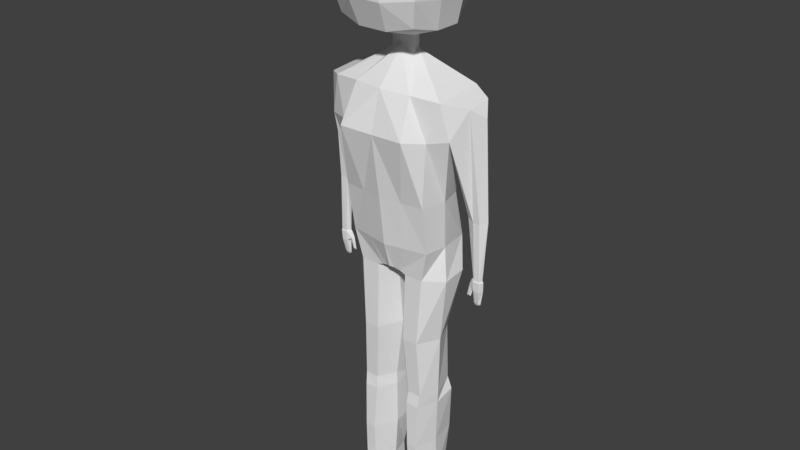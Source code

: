 # Source: Female.blend  (saved by Blender 2.79.0; exported with 4.5.12 LTS)
import bpy
from mathutils import Matrix  # noqa: F401  (used for matrix-valued properties, if any)

bpy.ops.wm.read_factory_settings(use_empty=True)
scene = bpy.context.scene
scene.name = 'Scene'

# ---- collections
col_collection_1 = bpy.data.collections.new('Collection 1'); scene.collection.children.link(col_collection_1)

# ---- materials (node trees are filled in below, after node groups)
mat_material_001 = bpy.data.materials.new('Material.001')
mat_material_001.alpha_threshold = 0.0
mat_material_001.use_transparent_shadow = False
mat_material_001.roughness = 0.5
mat_material_001.line_color = (0.0, 0.0, 0.0, 1.0)

# ---- node groups
ng_auto_smooth = bpy.data.node_groups.new('Auto Smooth', 'GeometryNodeTree')
_s = ng_auto_smooth.interface.new_socket(name='Geometry', in_out='OUTPUT', socket_type='NodeSocketGeometry')
_s = ng_auto_smooth.interface.new_socket(name='Geometry', in_out='INPUT', socket_type='NodeSocketGeometry')
_s = ng_auto_smooth.interface.new_socket(name='Angle', in_out='INPUT', socket_type='NodeSocketFloat')
_s.subtype = 'ANGLE'
_s.min_value = 0.0
_s.max_value = 3.142
ng_auto_smooth.is_modifier = True
_N = ng_auto_smooth.nodes; _L = ng_auto_smooth.links
n0 = _N.new('NodeGroupOutput'); n0.name = 'Group Output'; n0.location = (480, -100)
n1 = _N.new('NodeGroupInput'); n1.name = 'Group Input'; n1.location = (-420, -300)
n2 = _N.new('NodeGroupInput'); n2.name = 'Group Input.001'; n2.location = (-60, -100)
n3 = _N.new('GeometryNodeSetShadeSmooth'); n3.name = 'Set Shade Smooth'; n3.location = (120, -100)
n3.domain = 'EDGE'
n4 = _N.new('GeometryNodeSetShadeSmooth'); n4.name = 'Set Shade Smooth.001'; n4.location = (300, -100)
n5 = _N.new('GeometryNodeInputMeshEdgeAngle'); n5.name = 'Edge Angle'; n5.location = (-420, -220)
n6 = _N.new('GeometryNodeInputEdgeSmooth'); n6.name = 'Is Edge Smooth'; n6.location = (-60, -160)
n7 = _N.new('GeometryNodeInputShadeSmooth'); n7.name = 'Is Face Smooth'; n7.location = (-240, -340)
n8 = _N.new('FunctionNodeBooleanMath'); n8.name = 'Boolean Math'; n8.location = (-60, -220)
n9 = _N.new('FunctionNodeCompare'); n9.name = 'Compare'; n9.location = (-240, -180)
n9.operation = 'LESS_EQUAL'
_L.new(n5.outputs[0], n9.inputs[0])
_L.new(n4.outputs[0], n0.inputs[0])
_L.new(n1.outputs[1], n9.inputs[1])
_L.new(n9.outputs[0], n8.inputs[0])
_L.new(n7.outputs[0], n8.inputs[1])
_L.new(n2.outputs[0], n3.inputs[0])
_L.new(n6.outputs[0], n3.inputs[1])
_L.new(n3.outputs[0], n4.inputs[0])
_L.new(n8.outputs[0], n3.inputs[2])
n0.is_active_output = True

# ---- material node trees

# ---- world
world_world = bpy.data.worlds.new('World'); scene.world = world_world
world_world.color = (0.05088, 0.05088, 0.05088)
world_world.use_sun_shadow = False
world_world.sun_shadow_jitter_overblur = 0.0
world_world.cycles.sampling_method = 'MANUAL'

# ---- meshes
me_cube_001 = bpy.data.meshes.new('Cube.001')
me_cube_001.from_pydata([(0.2731, -0.5327, -1.163), (1.523, -0.6718, 3.519), (0.1706, 0.5763, -1.171), (1.565, 0.6139, 3.64), (0.0, 0.5412, -1.158), (0.0, 0.823, 3.661), (0.0, -0.6134, -1.089), (0.0, -0.9236, 3.588), (1.185, 0.9135, 2.825), (1.148, 0.5, 0.8749), (1.132, 0.8236, -0.4075), (1.232, -0.7809, 2.519), (1.148, -0.786, 0.8749), (1.132, -0.5836, -0.4075), (0.0, -1.223, 2.561), (0.0, -0.9677, 0.8749), (0.0, -0.8051, -0.4075), (0.0, 0.9721, 2.745), (0.0, 0.7105, 0.8749), (0.0, 0.793, -0.368), (0.1835, 5.482e-09, -1.218), (0.3081, -0.09565, 4.693), (0.0, -0.1917, -1.177), (1.237, 0.0, -0.4075), (1.321, -0.1487, 0.8749), (1.722, -0.5653, 2.616), (0.7993, 0.8049, 3.694), (2.034, -0.2486, 3.384), (2.016, 0.4447, 3.449), (1.502, 0.7768, 2.445), (1.977, 0.07941, 0.4722), (2.166, 0.06974, 0.4705), (2.167, 0.3894, 0.474), (1.977, 0.3945, 0.4699), (0.4274, -0.5222, -1.234), (0.2046, 0.6525, -1.207), (1.356, 0.5752, -1.224), (0.933, -0.5213, -1.231), (0.2118, 0.008055, -1.324), (1.363, -0.08447, -1.298), (0.5805, -0.5114, -7.531), (0.5307, 0.6188, -7.442), (0.9092, 0.5919, -7.428), (0.8967, -0.5078, -7.53), (0.3764, 0.06979, -7.434), (1.051, 0.08175, -7.362), (0.1136, 0.05982, -3.031), (0.4156, -0.5757, -3.049), (0.8304, -0.573, -3.07), (0.8394, 0.686, -3.074), (0.2201, 0.6692, -2.945), (1.133, 0.01676, -3.067), (0.3089, 0.04565, -4.724), (0.8994, 0.6791, -4.642), (1.089, 0.0277, -4.702), (0.5272, -0.4937, -4.658), (0.8994, -0.4879, -4.669), (0.307, 0.6779, -4.599), (0.2878, 0.03226, -5.027), (0.2781, 0.03528, -6.266), (1.044, 0.6607, -4.948), (0.9471, 0.7386, -6.212), (1.07, 0.03226, -5.048), (1.036, 0.03528, -6.26), (0.5661, -0.5955, -6.261), (0.5027, -0.5491, -4.994), (0.8436, -0.5962, -6.268), (0.8641, -0.5542, -4.999), (0.3538, 0.7416, -6.24), (0.3431, 0.6808, -4.928), (0.3926, -0.4928, -7.965), (0.4315, 0.5435, -7.955), (0.9797, 0.5445, -7.951), (1.084, -0.4976, -7.95), (0.3761, 0.07663, -7.974), (1.071, 0.0527, -7.963), (0.5692, -1.715, -7.801), (0.8873, -1.724, -7.8), (0.3865, -1.848, -7.971), (1.062, -1.848, -7.974), (0.1162, -0.5599, -1.121), (0.0891, 0.548, -1.172), (0.7885, -0.8173, 3.567), (0.5658, -0.6943, -0.4075), (0.5741, -0.8614, 0.8749), (0.5658, 0.8205, -0.368), (0.5741, 0.6052, 0.8749), (0.7277, 0.9428, 2.791), (0.09175, -0.1435, -1.197), (0.8764, -1.254, 2.591), (0.3092, -0.09548, 4.225), (0.3098, 0.09746, 4.347), (0.0, -0.1691, 4.433), (0.0, 0.2012, 4.368), (0.3132, 0.09746, 4.697), (0.0, -0.1691, 4.677), (0.0, 0.2012, 4.687), (1.033, -0.9961, 5.173), (1.033, -0.9961, 7.173), (0.8873, 0.8788, 5.03), (1.033, 1.004, 7.173), (0.3947, 0.9873, 4.963), (0.3813, 1.153, 7.421), (1.024, 1.153, 6.521), (1.024, 1.153, 5.825), (1.183, -0.3441, 5.024), (1.183, 0.3519, 5.024), (1.183, 0.3519, 7.323), (1.183, -0.3441, 7.323), (1.183, -1.145, 6.521), (1.183, -1.145, 5.825), (0.3813, -1.145, 5.024), (0.3813, -1.145, 7.323), (0.4774, 0.4132, 7.709), (0.4774, -0.4054, 7.709), (0.4426, -1.434, 5.729), (0.4426, -1.434, 6.617), (1.313, 0.4132, 5.729), (1.313, -0.4054, 5.729), (1.313, 0.4132, 6.617), (1.313, -0.4054, 6.617), (0.4426, 1.442, 5.729), (0.4426, 1.442, 6.617), (0.0, 0.9657, 4.922), (0.0, 1.153, 7.421), (0.0, -1.145, 5.024), (0.0, -1.145, 7.323), (0.0, 0.4132, 7.709), (0.0, -0.4054, 7.709), (0.0, -1.434, 5.729), (0.0, -1.434, 6.617), (0.0, 1.442, 5.729), (0.0, 1.442, 6.617), (2.045, 0.08689, -1.063), (2.193, 0.08892, -1.063), (2.193, 0.2375, -1.063), (2.046, 0.236, -1.062), (2.028, 0.07309, -1.096), (2.196, 0.0702, -1.098), (2.197, 0.2552, -1.098), (2.022, 0.2548, -1.099), (2.048, 0.0839, -1.368), (2.181, 0.08425, -1.367), (2.178, 0.2374, -1.369), (2.048, 0.2379, -1.367), (2.052, 0.163, -1.713), (2.143, 0.1629, -1.714), (2.142, 0.2259, -1.713), (2.052, 0.2258, -1.712), (2.063, 0.19, -1.781), (2.119, 0.1897, -1.781), (2.118, 0.2088, -1.78), (2.062, 0.2086, -1.781), (2.267, 0.08925, 3.12), (2.302, 0.2371, 0.4941), (2.236, 0.1803, -1.062), (2.267, 0.1814, -1.103), (2.25, 0.2013, -1.37), (2.19, 0.1999, -1.749), (2.126, 0.1993, -1.789), (1.727, 0.2359, 0.4901), (1.558, 0.1645, 1.945), (1.966, 0.1806, -1.063), (1.928, 0.181, -1.1), (1.991, 0.2, -1.392), (1.995, 0.1996, -1.749), (2.044, 0.199, -1.789), (1.909, 0.1326, -1.264), (1.909, 0.2471, -1.263), (1.946, 0.1471, -1.314), (1.946, 0.2446, -1.32), (1.861, 0.1848, -1.258), (1.96, 0.2008, -1.384), (1.842, 0.1593, -1.548), (1.837, 0.2101, -1.548), (1.877, 0.1589, -1.551), (1.875, 0.2116, -1.547), (1.797, 0.1791, -1.584), (1.903, 0.1821, -1.591), (-0.2731, -0.5327, -1.163), (-1.523, -0.6718, 3.519), (-0.1685, 0.5681, -1.175), (-1.625, 0.7445, 3.634), (-1.611, 0.6491, 2.862), (-1.148, 0.5, 0.8749), (-1.132, 0.8236, -0.4075), (-1.232, -0.7809, 2.519), (-1.148, -0.786, 0.8749), (-1.132, -0.5836, -0.4075), (-0.1835, 5.482e-09, -1.218), (-0.3081, -0.09565, 4.693), (-1.237, 0.0, -0.4075), (-1.321, -0.1487, 0.8749), (-1.758, -0.5587, 2.492), (-0.7993, 0.8049, 3.694), (-2.034, -0.2486, 3.384), (-2.016, 0.4447, 3.449), (-1.977, 0.07941, 0.4722), (-2.166, 0.06974, 0.4705), (-2.167, 0.3894, 0.474), (-1.977, 0.3945, 0.4699), (-0.4274, -0.5222, -1.234), (-0.2046, 0.6525, -1.207), (-1.356, 0.5752, -1.224), (-0.933, -0.5213, -1.231), (-0.2118, 0.008055, -1.324), (-1.363, -0.08447, -1.298), (-0.5805, -0.5114, -7.531), (-0.5307, 0.6188, -7.442), (-0.9092, 0.5919, -7.428), (-0.8967, -0.5078, -7.53), (-0.3764, 0.06979, -7.434), (-1.051, 0.08175, -7.362), (-0.1136, 0.05982, -3.031), (-0.4156, -0.5757, -3.049), (-0.8304, -0.573, -3.07), (-0.8394, 0.686, -3.074), (-0.2201, 0.6692, -2.945), (-1.133, 0.01676, -3.067), (-0.3089, 0.04565, -4.724), (-0.8994, 0.6791, -4.642), (-1.089, 0.0277, -4.702), (-0.5272, -0.4937, -4.658), (-0.8994, -0.4879, -4.669), (-0.307, 0.6779, -4.599), (-0.2878, 0.03226, -5.027), (-0.2781, 0.03528, -6.266), (-1.044, 0.6607, -4.948), (-0.9471, 0.7386, -6.212), (-1.07, 0.03226, -5.048), (-1.036, 0.03528, -6.26), (-0.5661, -0.5955, -6.261), (-0.5027, -0.5491, -4.994), (-0.8436, -0.5962, -6.268), (-0.8641, -0.5542, -4.999), (-0.3538, 0.7416, -6.24), (-0.3431, 0.6808, -4.928), (-0.3926, -0.4928, -7.965), (-0.4315, 0.5435, -7.955), (-0.9797, 0.5445, -7.951), (-1.084, -0.4976, -7.95), (-0.3761, 0.07663, -7.974), (-1.071, 0.0527, -7.963), (-0.5692, -1.715, -7.801), (-0.8873, -1.724, -7.8), (-0.3865, -1.848, -7.971), (-1.062, -1.848, -7.974), (-0.1162, -0.5599, -1.121), (-0.0907, 0.544, -1.165), (-0.7885, -0.8094, 3.586), (-0.5658, -0.6943, -0.4075), (-0.5741, -0.8614, 0.8749), (-0.5658, 0.8205, -0.368), (-0.5741, 0.6052, 0.8749), (-0.7277, 0.9428, 2.791), (-0.09175, -0.1435, -1.197), (-0.8764, -1.29, 2.591), (-0.3092, -0.09548, 4.225), (-0.3098, 0.09746, 4.347), (-0.3132, 0.09746, 4.697), (-1.033, -0.9961, 5.173), (-1.033, -0.9961, 7.173), (-1.039, 0.8788, 5.102), (-1.033, 1.004, 7.173), (-0.3947, 0.9873, 4.963), (-0.3813, 1.153, 7.421), (-1.024, 1.153, 6.521), (-1.024, 1.153, 5.825), (-1.183, -0.3441, 5.024), (-1.183, 0.3519, 5.024), (-1.183, 0.3519, 7.323), (-1.183, -0.3441, 7.323), (-1.183, -1.145, 6.521), (-1.183, -1.145, 5.825), (-0.3813, -1.145, 5.024), (-0.3813, -1.145, 7.323), (-0.4774, 0.4132, 7.709), (-0.4774, -0.4054, 7.709), (-0.4426, -1.434, 5.729), (-0.4426, -1.434, 6.617), (-1.313, 0.4132, 5.729), (-1.313, -0.4054, 5.729), (-1.313, 0.4132, 6.617), (-1.313, -0.4054, 6.617), (-0.4426, 1.442, 5.729), (-0.4426, 1.442, 6.617), (-2.045, 0.08689, -1.063), (-2.193, 0.08892, -1.063), (-2.193, 0.2375, -1.063), (-2.046, 0.236, -1.062), (-2.028, 0.07309, -1.096), (-2.196, 0.0702, -1.098), (-2.197, 0.2552, -1.098), (-2.022, 0.2548, -1.099), (-2.048, 0.0839, -1.368), (-2.181, 0.08425, -1.367), (-2.178, 0.2374, -1.369), (-2.048, 0.2379, -1.367), (-2.052, 0.163, -1.713), (-2.143, 0.1629, -1.714), (-2.142, 0.2259, -1.713), (-2.052, 0.2258, -1.712), (-2.063, 0.19, -1.781), (-2.119, 0.1897, -1.781), (-2.118, 0.2088, -1.78), (-2.062, 0.2086, -1.781), (-2.267, 0.08925, 3.12), (-2.302, 0.2371, 0.4941), (-2.236, 0.1803, -1.062), (-2.267, 0.1814, -1.103), (-2.25, 0.2013, -1.37), (-2.19, 0.1999, -1.749), (-2.126, 0.1993, -1.789), (-1.961, 0.2359, 0.4672), (-1.966, 0.1806, -1.063), (-1.928, 0.181, -1.1), (-1.991, 0.2, -1.392), (-1.995, 0.1996, -1.749), (-2.044, 0.199, -1.789), (-1.909, 0.1326, -1.264), (-1.909, 0.2471, -1.263), (-1.946, 0.1471, -1.314), (-1.946, 0.2446, -1.32), (-1.861, 0.1848, -1.258), (-1.96, 0.2008, -1.384), (-1.842, 0.1593, -1.548), (-1.837, 0.2101, -1.548), (-1.877, 0.1589, -1.551), (-1.875, 0.2116, -1.547), (-1.797, 0.1791, -1.584), (-1.903, 0.1821, -1.591), (-1.677, 0.108, 2.697), (-1.678, 0.1003, 2.694), (-1.677, 0.09534, 2.687)], [], [(87, 26, 3, 8), (88, 20, 0, 80), (1, 90, 82), (89, 82, 7, 14), (80, 83, 16, 6), (83, 84, 15, 16), (84, 89, 14, 15), (2, 10, 36, 35), (23, 24, 12, 13), (24, 25, 11, 12), (81, 85, 10, 2), (85, 86, 9, 10), (86, 87, 8, 9), (9, 8, 25, 24), (10, 9, 24, 23), (13, 0, 34, 37), (90, 91, 94, 21), (81, 2, 20, 88), (25, 27, 1, 11), (28, 29, 8), (161, 29, 33, 160), (153, 27, 31, 154), (29, 28, 32, 33), (27, 25, 30, 31), (3, 1, 27, 28), (153, 28, 27), (8, 3, 28), (66, 64, 40, 43), (64, 59, 44, 40), (0, 20, 38, 34), (23, 13, 37, 39), (10, 23, 39, 36), (20, 2, 35, 38), (45, 43, 73, 75), (42, 45, 75, 72), (68, 61, 42, 41), (61, 63, 45, 42), (63, 66, 43, 45), (59, 68, 41, 44), (38, 35, 50, 46), (39, 37, 48, 51), (36, 39, 51, 49), (35, 36, 49, 50), (34, 38, 46, 47), (37, 34, 47, 48), (46, 50, 57, 52), (51, 48, 56, 54), (49, 51, 54, 53), (50, 49, 53, 57), (47, 46, 52, 55), (48, 47, 55, 56), (52, 57, 69, 58), (58, 69, 68, 59), (54, 56, 67, 62), (62, 67, 66, 63), (53, 54, 62, 60), (60, 62, 63, 61), (57, 53, 60, 69), (69, 60, 61, 68), (55, 52, 58, 65), (65, 58, 59, 64), (56, 55, 65, 67), (67, 65, 64, 66), (74, 75, 73, 70), (71, 72, 75, 74), (44, 41, 71, 74), (40, 44, 74, 70), (70, 73, 79, 78), (41, 42, 72, 71), (77, 76, 78, 79), (40, 70, 78, 76), (43, 40, 76, 77), (73, 43, 77, 79), (3, 26, 91), (4, 81, 88, 22), (18, 17, 87, 86), (19, 18, 86, 85), (4, 19, 85, 81), (12, 11, 89, 84), (13, 12, 84, 83), (0, 13, 83, 80), (11, 1, 82, 89), (22, 88, 80, 6), (17, 5, 26, 87), (91, 26, 5, 93), (82, 90, 92, 7), (91, 90, 1, 3), (92, 90, 21, 95), (91, 93, 96, 94), (122, 102, 100, 103), (120, 108, 98, 109), (21, 105, 97, 111), (108, 114, 112, 98), (100, 102, 113, 107), (107, 113, 114, 108), (95, 21, 111, 125), (123, 101, 94, 96), (101, 99, 106, 94), (94, 106, 105, 21), (97, 110, 115, 111), (110, 109, 116, 115), (109, 98, 112, 116), (105, 118, 110, 97), (118, 120, 109, 110), (99, 104, 117, 106), (106, 117, 118, 105), (104, 103, 119, 117), (117, 119, 120, 118), (103, 100, 107, 119), (119, 107, 108, 120), (101, 121, 104, 99), (121, 122, 103, 104), (123, 131, 121, 101), (131, 132, 122, 121), (132, 124, 102, 122), (116, 112, 126, 130), (115, 116, 130, 129), (111, 115, 129, 125), (113, 127, 128, 114), (102, 124, 127, 113), (114, 128, 126, 112), (33, 32, 135, 136), (154, 31, 134, 155), (160, 33, 136, 162), (31, 30, 133, 134), (136, 135, 139, 140), (162, 136, 140, 163), (134, 133, 137, 138), (155, 134, 138, 156), (140, 144, 170, 168), (138, 137, 141, 142), (156, 138, 142, 157), (140, 139, 143, 144), (142, 141, 145, 146), (157, 142, 146, 158), (144, 143, 147, 148), (164, 144, 148, 165), (148, 147, 151, 152), (165, 148, 152, 166), (146, 145, 149, 150), (158, 146, 150, 159), (149, 166, 159, 150), (147, 158, 159, 151), (143, 157, 158, 147), (139, 156, 157, 143), (135, 155, 156, 139), (32, 154, 155, 135), (28, 153, 154, 32), (145, 165, 166, 149), (141, 164, 165, 145), (163, 140, 168, 171), (133, 162, 163, 137), (30, 160, 162, 133), (25, 161, 160, 30), (152, 151, 159, 166), (168, 170, 176, 174), (171, 168, 174, 177), (164, 141, 169, 172), (144, 164, 172, 170), (141, 137, 167, 169), (137, 163, 171, 167), (177, 174, 176, 178), (173, 177, 178, 175), (167, 171, 177, 173), (170, 172, 178, 176), (169, 167, 173, 175), (172, 169, 175, 178), (8, 29, 161), (25, 8, 161), (255, 247, 179, 189), (180, 249, 257), (256, 14, 7, 249), (247, 6, 16, 250), (250, 16, 15, 251), (251, 15, 14, 256), (181, 202, 203, 185), (191, 188, 187, 192), (192, 187, 186, 193), (248, 181, 185, 252), (252, 185, 184, 253), (253, 184, 183, 254), (184, 192, 193, 332, 333, 331, 183), (185, 191, 192, 184), (188, 204, 201, 179), (257, 190, 259, 258), (248, 255, 189, 181), (193, 186, 180, 195), (306, 307, 198, 195), (183, 200, 199, 196), (195, 198, 197, 193), (182, 196, 195, 180), (306, 195, 196), (233, 210, 207, 231), (231, 207, 211, 226), (179, 201, 205, 189), (191, 206, 204, 188), (185, 203, 206, 191), (189, 205, 202, 181), (212, 242, 240, 210), (209, 239, 242, 212), (235, 208, 209, 228), (228, 209, 212, 230), (230, 212, 210, 233), (226, 211, 208, 235), (205, 213, 217, 202), (206, 218, 215, 204), (203, 216, 218, 206), (202, 217, 216, 203), (201, 214, 213, 205), (204, 215, 214, 201), (213, 219, 224, 217), (218, 221, 223, 215), (216, 220, 221, 218), (217, 224, 220, 216), (214, 222, 219, 213), (215, 223, 222, 214), (219, 225, 236, 224), (225, 226, 235, 236), (221, 229, 234, 223), (229, 230, 233, 234), (220, 227, 229, 221), (227, 228, 230, 229), (224, 236, 227, 220), (236, 235, 228, 227), (222, 232, 225, 219), (232, 231, 226, 225), (223, 234, 232, 222), (234, 233, 231, 232), (241, 237, 240, 242), (238, 241, 242, 239), (211, 241, 238, 208), (207, 237, 241, 211), (237, 245, 246, 240), (208, 238, 239, 209), (244, 246, 245, 243), (207, 243, 245, 237), (210, 244, 243, 207), (240, 246, 244, 210), (182, 258, 194), (4, 22, 255, 248), (18, 253, 254, 17), (19, 252, 253, 18), (4, 248, 252, 19), (187, 251, 256, 186), (188, 250, 251, 187), (179, 247, 250, 188), (186, 256, 249, 180), (22, 6, 247, 255), (17, 254, 194, 5), (258, 93, 5, 194), (249, 7, 92, 257), (258, 182, 180, 257), (92, 95, 190, 257), (258, 259, 96, 93), (285, 266, 263, 265), (283, 272, 261, 271), (190, 274, 260, 268), (271, 261, 275, 277), (263, 270, 276, 265), (270, 271, 277, 276), (95, 125, 274, 190), (123, 96, 259, 264), (264, 259, 269, 262), (259, 190, 268, 269), (260, 274, 278, 273), (273, 278, 279, 272), (272, 279, 275, 261), (268, 260, 273, 281), (281, 273, 272, 283), (262, 269, 280, 267), (269, 268, 281, 280), (267, 280, 282, 266), (280, 281, 283, 282), (266, 282, 270, 263), (282, 283, 271, 270), (264, 262, 267, 284), (284, 267, 266, 285), (123, 264, 284, 131), (131, 284, 285, 132), (132, 285, 265, 124), (279, 130, 126, 275), (278, 129, 130, 279), (274, 125, 129, 278), (276, 277, 128, 127), (265, 276, 127, 124), (277, 275, 126, 128), (200, 289, 288, 199), (307, 308, 287, 198), (313, 314, 289, 200), (198, 287, 286, 197), (289, 293, 292, 288), (314, 315, 293, 289), (287, 291, 290, 286), (308, 309, 291, 287), (293, 320, 322, 297), (291, 295, 294, 290), (309, 310, 295, 291), (293, 297, 296, 292), (295, 299, 298, 294), (310, 311, 299, 295), (297, 301, 300, 296), (316, 317, 301, 297), (301, 305, 304, 300), (317, 318, 305, 301), (299, 303, 302, 298), (311, 312, 303, 299), (302, 303, 312, 318), (300, 304, 312, 311), (296, 300, 311, 310), (292, 296, 310, 309), (288, 292, 309, 308), (199, 288, 308, 307), (196, 199, 307, 306), (298, 302, 318, 317), (294, 298, 317, 316), (315, 323, 320, 293), (286, 290, 315, 314), (197, 286, 314, 313), (305, 318, 312, 304), (320, 326, 328, 322), (323, 329, 326, 320), (316, 324, 321, 294), (297, 322, 324, 316), (294, 321, 319, 290), (290, 319, 323, 315), (329, 330, 328, 326), (325, 327, 330, 329), (319, 325, 329, 323), (322, 328, 330, 324), (321, 327, 325, 319), (324, 330, 327, 321), (196, 182, 183), (182, 194, 254, 183), (183, 331, 332, 193, 197, 200), (183, 200, 313, 331), (331, 333, 332), (313, 197, 193, 331)])
_uv = me_cube_001.uv_layers.new(name='UVMap')
_uv.uv.foreach_set('vector', [0.1941, 0.1882, 0.1712, 0.2456, 0.1423, 0.2268, 0.1681, 0.1925, 0.6513, 0.07176, 0.7101, 0.08969, 0.6918, 0.1961, 0.6493, 0.2016, 0.1024, 0.2246, 0.1245, 0.3323, 0.07654, 0.249, 0.06113, 0.1906, 0.07654, 0.249, 0.03006, 0.2748, 0.008448, 0.1974, 0.6493, 0.2016, 0.7271, 0.3364, 0.622, 0.3398, 0.6174, 0.2148, 0.05071, 0.01366, 0.04617, 0.09309, 0.01068, 0.09267, 0.01575, 0.013, 0.04617, 0.09309, 0.06113, 0.1906, 0.008448, 0.1974, 0.01068, 0.09267, 0.814, 0.07521, 0.9409, 0.1615, 0.8449, 0.1759, 0.8071, 0.1056, 0.1202, 0.009278, 0.125, 0.08847, 0.08376, 0.092, 0.08563, 0.01408, 0.125, 0.08847, 0.1136, 0.1933, 0.08821, 0.1848, 0.08376, 0.092, 0.7962, 0.04878, 0.9263, 0.095, 0.9409, 0.1615, 0.814, 0.07521, 0.2021, 0.0002498, 0.199, 0.08062, 0.1624, 0.08075, 0.1675, 0.0002499, 0.199, 0.08062, 0.1941, 0.1882, 0.1681, 0.1925, 0.1624, 0.08075, 0.1624, 0.08075, 0.1681, 0.1925, 0.1136, 0.1933, 0.125, 0.08847, 0.1675, 0.0002499, 0.1624, 0.08075, 0.125, 0.08847, 0.1202, 0.009278, 0.8236, 0.3398, 0.6918, 0.1961, 0.7318, 0.1883, 0.7815, 0.2193, 0.1245, 0.3323, 0.1457, 0.3361, 0.1557, 0.3823, 0.1336, 0.3882, 0.7962, 0.04878, 0.814, 0.07521, 0.7101, 0.08969, 0.6513, 0.07176, 0.1136, 0.1933, 0.1172, 0.2148, 0.1024, 0.2246, 0.08821, 0.1848, 0.1349, 0.2156, 0.1429, 0.2, 0.1681, 0.1925, 0.1392, 0.1962, 0.1429, 0.2, 0.1369, 0.1984, 0.1374, 0.1983, 0.1299, 0.2095, 0.1172, 0.2148, 0.1368, 0.1979, 0.1366, 0.1981, 0.1429, 0.2, 0.1349, 0.2156, 0.1365, 0.1985, 0.1369, 0.1984, 0.1172, 0.2148, 0.1136, 0.1933, 0.1374, 0.198, 0.1368, 0.1979, 0.1423, 0.2268, 0.1024, 0.2246, 0.1172, 0.2148, 0.1349, 0.2156, 0.1299, 0.2095, 0.1349, 0.2156, 0.1172, 0.2148, 0.1681, 0.1925, 0.1423, 0.2268, 0.1349, 0.2156, 0.7809, 0.1692, 0.7809, 0.1692, 0.7809, 0.1691, 0.7809, 0.1691, 0.7809, 0.1692, 0.7809, 0.1691, 0.7809, 0.1691, 0.7809, 0.1691, 0.6918, 0.1961, 0.7101, 0.08969, 0.74, 0.119, 0.7318, 0.1883, 0.9225, 0.2952, 0.8236, 0.3398, 0.7815, 0.2193, 0.8233, 0.2086, 0.9409, 0.1615, 0.9225, 0.2952, 0.8233, 0.2086, 0.8449, 0.1759, 0.7101, 0.08969, 0.814, 0.07521, 0.8071, 0.1056, 0.74, 0.119, 0.1527, 0.8397, 0.1037, 0.7997, 0.1134, 0.7923, 0.1534, 0.7993, 0.217, 0.8222, 0.1527, 0.8397, 0.1534, 0.7993, 0.1876, 0.7999, 0.7809, 0.1691, 0.7809, 0.1691, 0.7809, 0.1691, 0.7809, 0.1691, 0.7809, 0.1691, 0.7809, 0.1692, 0.7809, 0.1691, 0.7809, 0.1691, 0.7809, 0.1692, 0.7809, 0.1692, 0.7809, 0.1691, 0.7809, 0.1691, 0.7809, 0.1691, 0.7809, 0.1691, 0.7809, 0.1691, 0.7809, 0.1691, 0.74, 0.119, 0.8071, 0.1056, 0.7823, 0.1619, 0.7777, 0.1634, 0.8233, 0.2086, 0.7815, 0.2193, 0.7799, 0.1734, 0.7851, 0.174, 0.8449, 0.1759, 0.8233, 0.2086, 0.7851, 0.174, 0.7837, 0.1683, 0.8071, 0.1056, 0.8449, 0.1759, 0.7837, 0.1683, 0.7823, 0.1619, 0.7318, 0.1883, 0.74, 0.119, 0.7777, 0.1634, 0.7769, 0.1704, 0.7815, 0.2193, 0.7318, 0.1883, 0.7769, 0.1704, 0.7799, 0.1734, 0.7777, 0.1634, 0.7823, 0.1619, 0.781, 0.1684, 0.7806, 0.1687, 0.7851, 0.174, 0.7799, 0.1734, 0.7808, 0.1696, 0.7812, 0.1697, 0.7837, 0.1683, 0.7851, 0.174, 0.7812, 0.1697, 0.7813, 0.169, 0.7823, 0.1619, 0.7837, 0.1683, 0.7813, 0.169, 0.781, 0.1684, 0.7769, 0.1704, 0.7777, 0.1634, 0.7806, 0.1687, 0.7806, 0.1694, 0.7799, 0.1734, 0.7769, 0.1704, 0.7806, 0.1694, 0.7808, 0.1696, 0.7806, 0.1687, 0.781, 0.1684, 0.7809, 0.1688, 0.7807, 0.1689, 0.7807, 0.1689, 0.7809, 0.1688, 0.7809, 0.1691, 0.7809, 0.1691, 0.7812, 0.1697, 0.7808, 0.1696, 0.7808, 0.1694, 0.781, 0.1694, 0.781, 0.1694, 0.7808, 0.1694, 0.7809, 0.1692, 0.7809, 0.1692, 0.7813, 0.169, 0.7812, 0.1697, 0.781, 0.1694, 0.7811, 0.1691, 0.7811, 0.1691, 0.781, 0.1694, 0.7809, 0.1692, 0.7809, 0.1691, 0.781, 0.1684, 0.7813, 0.169, 0.7811, 0.1691, 0.7809, 0.1688, 0.7809, 0.1688, 0.7811, 0.1691, 0.7809, 0.1691, 0.7809, 0.1691, 0.7806, 0.1694, 0.7806, 0.1687, 0.7807, 0.1689, 0.7807, 0.1693, 0.7807, 0.1693, 0.7807, 0.1689, 0.7809, 0.1691, 0.7809, 0.1692, 0.7808, 0.1696, 0.7806, 0.1694, 0.7807, 0.1693, 0.7808, 0.1694, 0.7808, 0.1694, 0.7807, 0.1693, 0.7809, 0.1692, 0.7809, 0.1692, 0.162, 0.7663, 0.1534, 0.7993, 0.1134, 0.7923, 0.1139, 0.7714, 0.197, 0.7753, 0.1876, 0.7999, 0.1534, 0.7993, 0.162, 0.7663, 0.1744, 0.7237, 0.2532, 0.7678, 0.197, 0.7753, 0.162, 0.7663, 0.1037, 0.7603, 0.1744, 0.7237, 0.162, 0.7663, 0.1139, 0.7714, 0.1139, 0.7714, 0.1134, 0.7923, 0.02828, 0.8003, 0.0002498, 0.7869, 0.2532, 0.7678, 0.217, 0.8222, 0.1876, 0.7999, 0.197, 0.7753, 0.03317, 0.7938, 0.02368, 0.7911, 0.0002498, 0.7869, 0.02828, 0.8003, 0.1037, 0.7603, 0.1139, 0.7714, 0.0002498, 0.7869, 0.02368, 0.7911, 0.1037, 0.7997, 0.1037, 0.7603, 0.02368, 0.7911, 0.03317, 0.7938, 0.1134, 0.7923, 0.1037, 0.7997, 0.03317, 0.7938, 0.02828, 0.8003, 0.1423, 0.2268, 0.1712, 0.2456, 0.1457, 0.3361, 0.7859, 0.02576, 0.7962, 0.04878, 0.6513, 0.07176, 0.6226, 0.0002498, 0.2359, 0.08029, 0.2413, 0.1941, 0.1941, 0.1882, 0.199, 0.08062, 0.2369, 0.00087, 0.2359, 0.08029, 0.199, 0.08062, 0.2021, 0.0002498, 0.7859, 0.02576, 0.9121, 0.01733, 0.9263, 0.095, 0.7962, 0.04878, 0.08376, 0.092, 0.08821, 0.1848, 0.06113, 0.1906, 0.04617, 0.09309, 0.08563, 0.01408, 0.08376, 0.092, 0.04617, 0.09309, 0.05071, 0.01366, 0.6918, 0.1961, 0.8236, 0.3398, 0.7271, 0.3364, 0.6493, 0.2016, 0.08821, 0.1848, 0.1024, 0.2246, 0.07654, 0.249, 0.06113, 0.1906, 0.6226, 0.0002498, 0.6513, 0.07176, 0.6493, 0.2016, 0.6174, 0.2148, 0.2413, 0.1941, 0.2087, 0.2802, 0.1712, 0.2456, 0.1941, 0.1882, 0.1457, 0.3361, 0.1712, 0.2456, 0.2087, 0.2802, 0.183, 0.336, 0.07654, 0.249, 0.1245, 0.3323, 0.0977, 0.3576, 0.03006, 0.2748, 0.1457, 0.3361, 0.1245, 0.3323, 0.1024, 0.2246, 0.1423, 0.2268, 0.0977, 0.3576, 0.1245, 0.3323, 0.1336, 0.3882, 0.09542, 0.3798, 0.1457, 0.3361, 0.183, 0.336, 0.1928, 0.3639, 0.1557, 0.3823, 0.3033, 0.5709, 0.2877, 0.638, 0.2511, 0.6058, 0.2561, 0.5669, 0.1478, 0.5819, 0.169, 0.613, 0.1287, 0.6276, 0.1091, 0.5888, 0.1336, 0.3882, 0.136, 0.4891, 0.0981, 0.5111, 0.05734, 0.4845, 0.1696, 0.6137, 0.1686, 0.6775, 0.09992, 0.6642, 0.1292, 0.6282, 0.2511, 0.6058, 0.2877, 0.638, 0.2313, 0.6687, 0.2141, 0.6166, 0.2141, 0.6166, 0.2313, 0.6687, 0.1686, 0.6775, 0.1696, 0.6137, 0.09542, 0.3798, 0.1336, 0.3882, 0.05734, 0.4845, 0.02383, 0.4671, 0.2671, 0.4104, 0.2454, 0.4423, 0.1557, 0.3823, 0.1928, 0.3639, 0.2454, 0.4423, 0.2198, 0.4842, 0.1832, 0.4808, 0.1557, 0.3823, 0.1557, 0.3823, 0.1821, 0.4811, 0.136, 0.4891, 0.1336, 0.3882, 0.0981, 0.5111, 0.1011, 0.5499, 0.04604, 0.5479, 0.05734, 0.4845, 0.1011, 0.5499, 0.1091, 0.5888, 0.06336, 0.6169, 0.04604, 0.5479, 0.1091, 0.5888, 0.1287, 0.6276, 0.09992, 0.6642, 0.06336, 0.6169, 0.136, 0.4891, 0.1406, 0.5351, 0.1011, 0.5499, 0.0981, 0.5111, 0.1406, 0.5351, 0.1478, 0.5819, 0.1091, 0.5888, 0.1011, 0.5499, 0.2198, 0.4842, 0.2471, 0.5256, 0.1937, 0.5347, 0.1832, 0.4808, 0.1821, 0.4811, 0.1926, 0.5347, 0.1406, 0.5351, 0.136, 0.4891, 0.2471, 0.5256, 0.2561, 0.5669, 0.2148, 0.5789, 0.1937, 0.5347, 0.1926, 0.5347, 0.1739, 0.572, 0.1478, 0.5819, 0.1406, 0.5351, 0.2561, 0.5669, 0.2511, 0.6058, 0.2141, 0.6166, 0.2148, 0.5789, 0.2148, 0.5789, 0.2141, 0.6166, 0.1696, 0.6137, 0.1884, 0.5842, 0.2454, 0.4423, 0.2895, 0.5019, 0.2471, 0.5256, 0.2198, 0.4842, 0.2895, 0.5019, 0.3033, 0.5709, 0.2561, 0.5669, 0.2471, 0.5256, 0.2671, 0.4104, 0.3271, 0.4832, 0.2895, 0.5019, 0.2454, 0.4423, 0.3271, 0.4832, 0.3487, 0.5737, 0.3033, 0.5709, 0.2895, 0.5019, 0.3487, 0.5737, 0.3169, 0.6592, 0.2877, 0.638, 0.3033, 0.5709, 0.06336, 0.6169, 0.09992, 0.6642, 0.08116, 0.6935, 0.02688, 0.6381, 0.04604, 0.5479, 0.06336, 0.6169, 0.02688, 0.6381, 0.0002498, 0.5472, 0.05734, 0.4845, 0.04604, 0.5479, 0.0002498, 0.5472, 0.02383, 0.4671, 0.2313, 0.6687, 0.2502, 0.714, 0.1631, 0.7232, 0.1686, 0.6775, 0.2877, 0.638, 0.3169, 0.6592, 0.2502, 0.714, 0.2313, 0.6687, 0.1686, 0.6775, 0.1631, 0.7232, 0.08116, 0.6935, 0.09992, 0.6642, 0.1369, 0.1984, 0.1365, 0.1985, 0.137, 0.1981, 0.137, 0.1982, 0.1366, 0.1981, 0.1368, 0.1979, 0.137, 0.1981, 0.137, 0.1982, 0.1374, 0.1983, 0.1369, 0.1984, 0.137, 0.1982, 0.137, 0.1982, 0.1368, 0.1979, 0.1374, 0.198, 0.137, 0.1982, 0.137, 0.1981, 0.5889, 0.7179, 0.563, 0.6971, 0.5719, 0.6956, 0.5921, 0.7087, 0.6124, 0.7053, 0.5889, 0.7179, 0.5921, 0.7087, 0.6036, 0.6983, 0.5881, 0.6629, 0.6162, 0.676, 0.6095, 0.6811, 0.5906, 0.6706, 0.563, 0.6745, 0.5881, 0.6629, 0.5906, 0.6706, 0.5757, 0.6816, 0.5921, 0.7087, 0.5946, 0.6924, 0.5954, 0.6929, 0.5957, 0.6935, 0.5906, 0.6706, 0.6095, 0.6811, 0.5954, 0.6908, 0.5944, 0.6904, 0.5757, 0.6816, 0.5906, 0.6706, 0.5944, 0.6904, 0.5938, 0.691, 0.5921, 0.7087, 0.5719, 0.6956, 0.5938, 0.6915, 0.5946, 0.6924, 0.5944, 0.6904, 0.5954, 0.6908, 0.5945, 0.6912, 0.5945, 0.6912, 0.5938, 0.691, 0.5944, 0.6904, 0.5945, 0.6912, 0.5945, 0.6912, 0.5946, 0.6924, 0.5938, 0.6915, 0.5945, 0.6912, 0.5945, 0.6912, 0.5952, 0.6921, 0.5946, 0.6924, 0.5945, 0.6912, 0.5945, 0.6912, 0.5945, 0.6912, 0.5945, 0.6912, 0.5945, 0.6912, 0.5945, 0.6912, 0.5945, 0.6912, 0.5945, 0.6912, 0.5945, 0.6912, 0.5945, 0.6912, 0.5945, 0.6912, 0.5945, 0.6912, 0.5945, 0.6912, 0.5945, 0.6912, 0.5945, 0.6912, 0.5945, 0.6912, 0.5945, 0.6912, 0.5945, 0.6912, 0.5945, 0.6912, 0.5945, 0.6912, 0.5945, 0.6912, 0.5945, 0.6912, 0.5945, 0.6912, 0.5945, 0.6912, 0.5945, 0.6912, 0.5945, 0.6912, 0.5938, 0.6915, 0.5938, 0.691, 0.5945, 0.6912, 0.5945, 0.6912, 0.5719, 0.6956, 0.5757, 0.6816, 0.5938, 0.691, 0.5938, 0.6915, 0.563, 0.6971, 0.563, 0.6745, 0.5757, 0.6816, 0.5719, 0.6956, 0.1365, 0.1985, 0.1366, 0.1981, 0.137, 0.1982, 0.137, 0.1981, 0.1349, 0.2156, 0.1299, 0.2095, 0.1366, 0.1981, 0.1365, 0.1985, 0.5945, 0.6912, 0.5945, 0.6912, 0.5945, 0.6912, 0.5945, 0.6912, 0.5954, 0.6908, 0.5952, 0.6921, 0.5945, 0.6912, 0.5945, 0.6912, 0.6036, 0.6983, 0.5921, 0.7087, 0.5957, 0.6935, 0.5965, 0.6929, 0.6162, 0.676, 0.6124, 0.7053, 0.6036, 0.6983, 0.6095, 0.6811, 0.1374, 0.198, 0.1374, 0.1983, 0.137, 0.1982, 0.137, 0.1982, 0.1136, 0.1933, 0.1392, 0.1962, 0.1374, 0.1983, 0.1374, 0.198, 0.5945, 0.6912, 0.5945, 0.6912, 0.5945, 0.6912, 0.5945, 0.6912, 0.5957, 0.6935, 0.5954, 0.6929, 0.5959, 0.6925, 0.5958, 0.6925, 0.5965, 0.6929, 0.5957, 0.6935, 0.5958, 0.6925, 0.5959, 0.6925, 0.5952, 0.6921, 0.5954, 0.6908, 0.5962, 0.6918, 0.5954, 0.6923, 0.5946, 0.6924, 0.5952, 0.6921, 0.5954, 0.6923, 0.5954, 0.6929, 0.5954, 0.6908, 0.6095, 0.6811, 0.5969, 0.6919, 0.5962, 0.6918, 0.6095, 0.6811, 0.6036, 0.6983, 0.5965, 0.6929, 0.5969, 0.6919, 0.5959, 0.6925, 0.5958, 0.6925, 0.5959, 0.6925, 0.5959, 0.6925, 0.5959, 0.6925, 0.5959, 0.6925, 0.5959, 0.6925, 0.5959, 0.6925, 0.5969, 0.6919, 0.5965, 0.6929, 0.5959, 0.6925, 0.5959, 0.6925, 0.5954, 0.6929, 0.5954, 0.6923, 0.5959, 0.6925, 0.5959, 0.6925, 0.5962, 0.6918, 0.5969, 0.6919, 0.5959, 0.6925, 0.5959, 0.6925, 0.5954, 0.6923, 0.5962, 0.6918, 0.5959, 0.6925, 0.5959, 0.6925, 0.1681, 0.1925, 0.1429, 0.2, 0.1392, 0.1962, 0.1136, 0.1933, 0.1681, 0.1925, 0.1392, 0.1962, 0.9091, 0.4111, 0.9079, 0.5409, 0.8655, 0.5343, 0.8498, 0.4276, 0.5012, 0.4651, 0.5283, 0.4982, 0.4619, 0.575, 0.5535, 0.4278, 0.6169, 0.44, 0.5857, 0.5401, 0.5283, 0.4982, 0.9079, 0.5409, 0.9395, 0.5549, 0.9318, 0.6797, 0.8269, 0.6738, 0.566, 0.2271, 0.6061, 0.2242, 0.6169, 0.316, 0.5759, 0.3167, 0.5759, 0.3167, 0.6169, 0.316, 0.6169, 0.44, 0.5535, 0.4278, 0.7463, 0.4105, 0.7524, 0.4411, 0.7129, 0.5104, 0.6174, 0.4937, 0.4872, 0.2289, 0.5263, 0.2304, 0.5327, 0.3164, 0.4878, 0.3148, 0.4878, 0.3148, 0.5327, 0.3164, 0.5211, 0.412, 0.4872, 0.4096, 0.7647, 0.3845, 0.7463, 0.4105, 0.6174, 0.4937, 0.6336, 0.4276, 0.3987, 0.2244, 0.4339, 0.2228, 0.4427, 0.3118, 0.4034, 0.308, 0.4034, 0.308, 0.4427, 0.3118, 0.4235, 0.4145, 0.3963, 0.4111, 0.4427, 0.3118, 0.4878, 0.3148, 0.4872, 0.4096, 0.4525, 0.4122, 0.4528, 0.4119, 0.4521, 0.4123, 0.4235, 0.4145, 0.4339, 0.2228, 0.4872, 0.2289, 0.4878, 0.3148, 0.4427, 0.3118, 0.7303, 0.6748, 0.7753, 0.5554, 0.8257, 0.5256, 0.8655, 0.5343, 0.8572, 0.8505, 0.8321, 0.8324, 0.8425, 0.8239, 0.8582, 0.838, 0.7647, 0.3845, 0.9091, 0.4111, 0.8498, 0.4276, 0.7463, 0.4105, 0.4872, 0.4096, 0.5211, 0.412, 0.5012, 0.4651, 0.4756, 0.4476, 0.4677, 0.4346, 0.4614, 0.3028, 0.4586, 0.3017, 0.4756, 0.4476, 0.4521, 0.404, 0.4692, 0.3023, 0.4655, 0.3023, 0.4589, 0.4487, 0.4756, 0.4476, 0.4586, 0.3017, 0.4538, 0.3052, 0.4872, 0.4096, 0.4411, 0.4605, 0.4589, 0.4487, 0.4756, 0.4476, 0.5012, 0.4651, 0.4677, 0.4346, 0.4756, 0.4476, 0.4589, 0.4487, 0.7771, 0.5053, 0.7771, 0.5053, 0.7771, 0.5053, 0.7772, 0.5053, 0.7772, 0.5053, 0.7771, 0.5053, 0.7771, 0.5052, 0.7772, 0.5052, 0.8655, 0.5343, 0.8257, 0.5256, 0.8192, 0.4562, 0.8498, 0.4276, 0.6325, 0.6278, 0.7338, 0.5437, 0.7753, 0.5554, 0.7303, 0.6748, 0.6174, 0.4937, 0.7129, 0.5104, 0.7338, 0.5437, 0.6325, 0.6278, 0.8498, 0.4276, 0.8192, 0.4562, 0.7524, 0.4411, 0.7463, 0.4105, 0.1335, 0.8402, 0.1448, 0.879, 0.108, 0.8962, 0.09672, 0.8916, 0.2001, 0.8402, 0.1777, 0.8694, 0.1448, 0.879, 0.1335, 0.8402, 0.7771, 0.5052, 0.7771, 0.5052, 0.7771, 0.5052, 0.7771, 0.5052, 0.7771, 0.5052, 0.7771, 0.5052, 0.7771, 0.5053, 0.7771, 0.5053, 0.7771, 0.5053, 0.7771, 0.5053, 0.7771, 0.5053, 0.7771, 0.5053, 0.7772, 0.5052, 0.7771, 0.5052, 0.7771, 0.5052, 0.7771, 0.5052, 0.8192, 0.4562, 0.7805, 0.4996, 0.7759, 0.4979, 0.7524, 0.4411, 0.7338, 0.5437, 0.7728, 0.51, 0.778, 0.5096, 0.7753, 0.5554, 0.7129, 0.5104, 0.7743, 0.5044, 0.7728, 0.51, 0.7338, 0.5437, 0.7524, 0.4411, 0.7759, 0.4979, 0.7743, 0.5044, 0.7129, 0.5104, 0.8257, 0.5256, 0.7811, 0.5066, 0.7805, 0.4996, 0.8192, 0.4562, 0.7753, 0.5554, 0.778, 0.5096, 0.7811, 0.5066, 0.8257, 0.5256, 0.7805, 0.4996, 0.7775, 0.5049, 0.7771, 0.5045, 0.7759, 0.4979, 0.7728, 0.51, 0.7768, 0.5058, 0.7772, 0.5057, 0.778, 0.5096, 0.7743, 0.5044, 0.7767, 0.5051, 0.7768, 0.5058, 0.7728, 0.51, 0.7759, 0.4979, 0.7771, 0.5045, 0.7767, 0.5051, 0.7743, 0.5044, 0.7811, 0.5066, 0.7774, 0.5055, 0.7775, 0.5049, 0.7805, 0.4996, 0.778, 0.5096, 0.7772, 0.5057, 0.7774, 0.5055, 0.7811, 0.5066, 0.7775, 0.5049, 0.7773, 0.505, 0.7771, 0.5049, 0.7771, 0.5045, 0.7773, 0.505, 0.7772, 0.5052, 0.7771, 0.5052, 0.7771, 0.5049, 0.7768, 0.5058, 0.777, 0.5055, 0.7772, 0.5055, 0.7772, 0.5057, 0.777, 0.5055, 0.7771, 0.5053, 0.7771, 0.5053, 0.7772, 0.5055, 0.7767, 0.5051, 0.7769, 0.5052, 0.777, 0.5055, 0.7768, 0.5058, 0.7769, 0.5052, 0.7771, 0.5052, 0.7771, 0.5053, 0.777, 0.5055, 0.7771, 0.5045, 0.7771, 0.5049, 0.7769, 0.5052, 0.7767, 0.5051, 0.7771, 0.5049, 0.7771, 0.5052, 0.7771, 0.5052, 0.7769, 0.5052, 0.7774, 0.5055, 0.7773, 0.5054, 0.7773, 0.505, 0.7775, 0.5049, 0.7773, 0.5054, 0.7772, 0.5053, 0.7772, 0.5052, 0.7773, 0.505, 0.7772, 0.5057, 0.7772, 0.5055, 0.7773, 0.5054, 0.7774, 0.5055, 0.7772, 0.5055, 0.7771, 0.5053, 0.7772, 0.5053, 0.7773, 0.5054, 0.1618, 0.9086, 0.114, 0.9163, 0.108, 0.8962, 0.1448, 0.879, 0.1931, 0.8907, 0.1618, 0.9086, 0.1448, 0.879, 0.1777, 0.8694, 0.1849, 0.9464, 0.1618, 0.9086, 0.1931, 0.8907, 0.2494, 0.8831, 0.1071, 0.9296, 0.114, 0.9163, 0.1618, 0.9086, 0.1849, 0.9464, 0.114, 0.9163, 0.0002498, 0.9311, 0.02379, 0.9109, 0.108, 0.8962, 0.2494, 0.8831, 0.1931, 0.8907, 0.1777, 0.8694, 0.2001, 0.8402, 0.0302, 0.9158, 0.02379, 0.9109, 0.0002498, 0.9311, 0.02177, 0.921, 0.1071, 0.9296, 0.02177, 0.921, 0.0002498, 0.9311, 0.114, 0.9163, 0.09672, 0.8916, 0.0302, 0.9158, 0.02177, 0.921, 0.1071, 0.9296, 0.108, 0.8962, 0.02379, 0.9109, 0.0302, 0.9158, 0.09672, 0.8916, 0.4411, 0.4605, 0.4292, 0.5591, 0.4112, 0.4751, 0.7756, 0.3618, 0.9395, 0.3403, 0.9091, 0.4111, 0.7647, 0.3845, 0.3666, 0.3056, 0.4034, 0.308, 0.3963, 0.4111, 0.3492, 0.4124, 0.3637, 0.2259, 0.3987, 0.2244, 0.4034, 0.308, 0.3666, 0.3056, 0.7756, 0.3618, 0.7647, 0.3845, 0.6336, 0.4276, 0.6497, 0.3503, 0.5327, 0.3164, 0.5759, 0.3167, 0.5535, 0.4278, 0.5211, 0.412, 0.5263, 0.2304, 0.566, 0.2271, 0.5759, 0.3167, 0.5327, 0.3164, 0.8655, 0.5343, 0.9079, 0.5409, 0.8269, 0.6738, 0.7303, 0.6748, 0.5211, 0.412, 0.5535, 0.4278, 0.5283, 0.4982, 0.5012, 0.4651, 0.9395, 0.3403, 0.9395, 0.5549, 0.9079, 0.5409, 0.9091, 0.4111, 0.3492, 0.4124, 0.3963, 0.4111, 0.4112, 0.4751, 0.366, 0.5097, 0.4292, 0.5591, 0.3997, 0.57, 0.366, 0.5097, 0.4112, 0.4751, 0.5283, 0.4982, 0.5857, 0.5401, 0.4816, 0.6624, 0.4619, 0.575, 0.4292, 0.5591, 0.4411, 0.4605, 0.5012, 0.4651, 0.4619, 0.575, 0.8381, 0.8594, 0.8257, 0.8536, 0.8321, 0.8324, 0.8572, 0.8505, 0.8582, 0.838, 0.8425, 0.8239, 0.8563, 0.8096, 0.8706, 0.8226, 0.4703, 0.8525, 0.4333, 0.8483, 0.4397, 0.8141, 0.476, 0.8048, 0.7135, 0.7242, 0.6978, 0.7687, 0.6606, 0.7489, 0.6693, 0.7031, 0.8321, 0.8324, 0.76, 0.8363, 0.7583, 0.8014, 0.7889, 0.7853, 0.3886, 0.7531, 0.3698, 0.7108, 0.4024, 0.6781, 0.4308, 0.7232, 0.4397, 0.8141, 0.4159, 0.7872, 0.4555, 0.7647, 0.476, 0.8048, 0.4159, 0.7872, 0.3886, 0.7531, 0.4308, 0.7232, 0.4555, 0.7647, 0.8257, 0.8536, 0.7593, 0.8594, 0.76, 0.8363, 0.8321, 0.8324, 0.4501, 0.9634, 0.4155, 0.9998, 0.3969, 0.9901, 0.4328, 0.947, 0.4328, 0.947, 0.3969, 0.9901, 0.374, 0.9329, 0.4057, 0.9218, 0.8425, 0.8239, 0.8321, 0.8324, 0.7889, 0.7853, 0.8241, 0.7599, 0.7583, 0.8014, 0.76, 0.8363, 0.7183, 0.8257, 0.7302, 0.7854, 0.7302, 0.7854, 0.7183, 0.8257, 0.6717, 0.8054, 0.6978, 0.7687, 0.6978, 0.7687, 0.6717, 0.8054, 0.6304, 0.7827, 0.6606, 0.7489, 0.7889, 0.7853, 0.7583, 0.8014, 0.7302, 0.7854, 0.7588, 0.7574, 0.7588, 0.7574, 0.7302, 0.7854, 0.6978, 0.7687, 0.7135, 0.7242, 0.4057, 0.9218, 0.374, 0.9329, 0.3735, 0.8827, 0.4237, 0.8857, 0.8241, 0.7599, 0.7889, 0.7853, 0.7588, 0.7574, 0.7957, 0.7203, 0.4237, 0.8857, 0.3735, 0.8827, 0.3902, 0.8246, 0.4333, 0.8483, 0.7957, 0.7203, 0.7588, 0.7574, 0.7135, 0.7242, 0.7492, 0.6802, 0.4333, 0.8483, 0.3902, 0.8246, 0.4159, 0.7872, 0.4397, 0.8141, 0.3902, 0.8246, 0.3492, 0.7842, 0.3886, 0.7531, 0.4159, 0.7872, 0.4328, 0.947, 0.4057, 0.9218, 0.4237, 0.8857, 0.4568, 0.9018, 0.4568, 0.9018, 0.4237, 0.8857, 0.4333, 0.8483, 0.4703, 0.8525, 0.4501, 0.9634, 0.4328, 0.947, 0.4568, 0.9018, 0.4816, 0.913, 0.4816, 0.913, 0.4568, 0.9018, 0.4703, 0.8525, 0.4986, 0.8569, 0.4986, 0.8569, 0.4703, 0.8525, 0.476, 0.8048, 0.4986, 0.8014, 0.6717, 0.8054, 0.6587, 0.8292, 0.6174, 0.8033, 0.6304, 0.7827, 0.7183, 0.8257, 0.7106, 0.8524, 0.6587, 0.8292, 0.6717, 0.8054, 0.76, 0.8363, 0.7593, 0.8594, 0.7106, 0.8524, 0.7183, 0.8257, 0.4555, 0.7647, 0.4308, 0.7232, 0.4554, 0.706, 0.4833, 0.7518, 0.476, 0.8048, 0.4555, 0.7647, 0.4833, 0.7518, 0.4986, 0.8014, 0.4308, 0.7232, 0.4024, 0.6781, 0.4221, 0.6629, 0.4554, 0.706, 0.4692, 0.3023, 0.448, 0.02431, 0.4537, 0.01644, 0.4655, 0.3023, 0.4614, 0.3028, 0.4479, 0.01146, 0.4422, 0.0002498, 0.4586, 0.3017, 0.4616, 0.3081, 0.4465, 0.02782, 0.448, 0.02431, 0.4692, 0.3023, 0.4586, 0.3017, 0.4422, 0.0002498, 0.443, 0.01748, 0.4538, 0.3052, 0.4991, 0.7848, 0.5108, 0.7632, 0.5298, 0.7552, 0.5351, 0.7595, 0.4991, 0.7448, 0.5076, 0.7439, 0.5108, 0.7632, 0.4991, 0.7848, 0.53, 0.7299, 0.5277, 0.7316, 0.5158, 0.7311, 0.514, 0.7278, 0.5369, 0.7429, 0.5318, 0.742, 0.5277, 0.7316, 0.53, 0.7299, 0.5108, 0.7632, 0.5185, 0.7401, 0.5223, 0.7359, 0.5255, 0.7326, 0.5277, 0.7316, 0.5282, 0.7281, 0.5265, 0.7296, 0.5158, 0.7311, 0.5318, 0.742, 0.5274, 0.7293, 0.5282, 0.7281, 0.5277, 0.7316, 0.5108, 0.7632, 0.5255, 0.7326, 0.5297, 0.7315, 0.5298, 0.7552, 0.5282, 0.7281, 0.5475, 0.6895, 0.551, 0.6862, 0.5265, 0.7296, 0.5274, 0.7293, 0.5491, 0.6873, 0.5475, 0.6895, 0.5282, 0.7281, 0.5255, 0.7326, 0.5512, 0.6838, 0.5499, 0.6885, 0.5297, 0.7315, 0.528, 0.7306, 0.5547, 0.679, 0.5512, 0.6838, 0.5255, 0.7326, 0.5512, 0.6838, 0.5579, 0.6755, 0.5526, 0.6855, 0.5499, 0.6885, 0.5547, 0.679, 0.5625, 0.6629, 0.5579, 0.6755, 0.5512, 0.6838, 0.5475, 0.6895, 0.5495, 0.6846, 0.5544, 0.6744, 0.551, 0.6862, 0.5491, 0.6873, 0.5504, 0.6862, 0.5495, 0.6846, 0.5475, 0.6895, 0.5544, 0.6744, 0.5495, 0.6846, 0.5504, 0.6862, 0.5625, 0.6629, 0.5499, 0.6885, 0.5526, 0.6855, 0.5504, 0.6862, 0.5491, 0.6873, 0.5297, 0.7315, 0.5499, 0.6885, 0.5491, 0.6873, 0.5274, 0.7293, 0.5298, 0.7552, 0.5297, 0.7315, 0.5274, 0.7293, 0.5318, 0.742, 0.5351, 0.7595, 0.5298, 0.7552, 0.5318, 0.742, 0.5369, 0.7429, 0.4655, 0.3023, 0.4537, 0.01644, 0.4479, 0.01146, 0.4614, 0.3028, 0.4589, 0.4487, 0.4655, 0.3023, 0.4614, 0.3028, 0.4677, 0.4346, 0.551, 0.6862, 0.5544, 0.6744, 0.5625, 0.6629, 0.5547, 0.679, 0.5265, 0.7296, 0.551, 0.6862, 0.5547, 0.679, 0.528, 0.7306, 0.5076, 0.7439, 0.5191, 0.7386, 0.5185, 0.7401, 0.5108, 0.7632, 0.514, 0.7278, 0.5158, 0.7311, 0.5076, 0.7439, 0.4991, 0.7448, 0.4538, 0.3052, 0.443, 0.01748, 0.4465, 0.02782, 0.4574, 0.3066, 0.5579, 0.6755, 0.5625, 0.6629, 0.5504, 0.6862, 0.5526, 0.6855, 0.5185, 0.7401, 0.5255, 0.7331, 0.5255, 0.733, 0.5223, 0.7359, 0.5191, 0.7386, 0.5261, 0.7329, 0.5255, 0.7331, 0.5185, 0.7401, 0.528, 0.7306, 0.5253, 0.7329, 0.5237, 0.7339, 0.5265, 0.7296, 0.5255, 0.7326, 0.5223, 0.7359, 0.5253, 0.7329, 0.528, 0.7306, 0.5265, 0.7296, 0.5237, 0.7339, 0.5204, 0.7369, 0.5158, 0.7311, 0.5158, 0.7311, 0.5204, 0.7369, 0.5191, 0.7386, 0.5076, 0.7439, 0.5261, 0.7329, 0.5255, 0.7333, 0.5255, 0.733, 0.5255, 0.7331, 0.5257, 0.7335, 0.5257, 0.7334, 0.5255, 0.7333, 0.5261, 0.7329, 0.5204, 0.7369, 0.5257, 0.7335, 0.5261, 0.7329, 0.5191, 0.7386, 0.5223, 0.7359, 0.5255, 0.733, 0.5255, 0.7333, 0.5253, 0.7329, 0.5237, 0.7339, 0.5257, 0.7334, 0.5257, 0.7335, 0.5204, 0.7369, 0.5253, 0.7329, 0.5255, 0.7333, 0.5257, 0.7334, 0.5237, 0.7339, 0.4589, 0.4487, 0.4411, 0.4605, 0.4521, 0.404, 0.4411, 0.4605, 0.4112, 0.4751, 0.3963, 0.4111, 0.4521, 0.404, 0.4521, 0.404, 0.4678, 0.4065, 0.4681, 0.4065, 0.4872, 0.4096, 0.4538, 0.3052, 0.4692, 0.3023, 0.0, 0.0, 0.0, 0.0, 0.0, 0.0, 0.0, 0.0, 0.4521, 0.4123, 0.4528, 0.4119, 0.4525, 0.4122, 0.0, 0.0, 0.0, 0.0, 0.0, 0.0, 0.0, 0.0])
me_cube_001.materials.append(mat_material_001)
me_cube_001.use_remesh_preserve_volume = False
me_cube_001.use_remesh_preserve_attributes = False
me_cube_001.use_mirror_vertex_groups = False
me_cube_001.update()
arm_metarig = bpy.data.armatures.new('metarig')  # bones are not reproduced

# ---- objects
ob_metarig = bpy.data.objects.new('metarig', arm_metarig)
ob_man = bpy.data.objects.new('man', me_cube_001)

# ---- transforms, parenting, visibility, modifiers, constraints
ob_metarig.location = (0.09129, -0.07928, -8.084)
ob_metarig.scale = (8.174, 8.174, 8.174)
ob_metarig.show_in_front = True
ob_metarig.lineart.crease_threshold = 0.0
ob_man.parent = ob_metarig
ob_man.matrix_parent_inverse = Matrix(((0.1223, 0.0, 0.0, -0.01117), (0.0, 0.1223, 0.0, 0.009699), (0.0, 0.0, 0.1223, 0.989), (0.0, 0.0, 0.0, 1.0)))
ob_man.location = (0.0, 0.0, 0.0)
ob_man.lock_rotations_4d = False
ob_man.empty_display_type = 'ARROWS'
ob_man.lineart.crease_threshold = 0.0
_vg = ob_man.vertex_groups.new(name='spine')
for _i, _w in zip([2, 4, 10, 18, 19, 20, 22, 35, 36, 38, 81, 85, 88, 181, 185, 189, 202, 205, 248, 252, 255], [0.2511, 0.3234, 0.06284, 0.0476, 0.5468, 0.07719, 0.1519, 0.2002, 0.005583, 0.01954, 0.3089, 0.1924, 0.0753, 0.2511, 0.05904, 0.08562, 0.2009, 0.04419, 0.3082, 0.1865, 0.08165]): _vg.add([_i], _w, 'REPLACE')
_vg = ob_man.vertex_groups.new(name='spine.001')
for _i, _w in zip([0, 6, 9, 10, 11, 12, 14, 15, 16, 17, 18, 19, 23, 24, 80, 83, 84, 85, 86, 87, 89, 184, 185, 187, 192, 251, 252, 253, 254], [0.005152, 0.09629, 0.6832, 0.08959, 0.01457, 0.2268, 0.06004, 0.4308, 0.4136, 0.09724, 0.7955, 0.1051, 0.04729, 0.4445, 0.06191, 0.01854, 0.3975, 0.1036, 0.792, 0.05983, 0.03276, 0.5644, 0.07629, 0.07565, 0.1968, 0.1061, 0.09412, 0.7525, 0.04609]): _vg.add([_i], _w, 'REPLACE')
_vg = ob_man.vertex_groups.new(name='spine.002')
for _i, _w in zip([5, 7, 8, 9, 11, 12, 14, 15, 16, 17, 18, 24, 84, 86, 87, 89, 186, 187, 251, 254, 256], [0.04274, 0.02118, 0.006107, 0.09668, 0.05663, 0.1863, 0.4733, 0.425, 0.05311, 0.4646, 0.0506, 0.2891, 0.3925, 0.03826, 0.09395, 0.1407, 0.02359, 0.01615, 0.109, 0.07763, 0.1122]): _vg.add([_i], _w, 'REPLACE')
_vg = ob_man.vertex_groups.new(name='spine.003')
for _i, _w in zip([3, 5, 7, 17, 21, 26, 82, 87, 90, 91, 92, 93, 94, 95, 96, 123, 190, 194, 249, 254, 257, 258, 259], [0.0171, 0.736, 0.05949, 0.08227, 0.06381, 0.22, 0.05468, 0.01482, 0.9019, 0.9122, 0.9101, 0.8879, 0.06287, 0.1064, 0.08093, 0.0006153, 0.07495, 0.2102, 0.0473, 0.003236, 0.88, 0.8843, 0.07338]): _vg.add([_i], _w, 'REPLACE')
_vg = ob_man.vertex_groups.new(name='shoulder.L')
for _i, _w in zip([1, 3, 5, 7, 11, 14, 17, 25, 26, 27, 82, 87, 89, 90, 249, 256], [0.7162, 0.07204, 0.09257, 0.1176, 0.07168, 0.06016, 0.00113, 0.01584, 0.4205, 0.0623, 0.8067, 0.02358, 0.1126, 0.05591, 0.0651, 0.02784]): _vg.add([_i], _w, 'REPLACE')
_vg = ob_man.vertex_groups.new(name='upper_arm.L')
for _i, _w in zip([1, 3, 5, 8, 9, 11, 12, 14, 17, 24, 25, 26, 27, 28, 29, 30, 31, 32, 33, 82, 87, 89, 153, 154, 160, 161], [0.2118, 0.8427, 0.04847, 0.2523, 0.00365, 0.2579, 0.001515, 0.03255, 0.02051, 0.0356, 0.8395, 0.2147, 0.9198, 0.9746, 0.8301, 0.9157, 0.2291, 0.5298, 0.9328, 0.003344, 0.07409, 0.1105, 0.9452, 0.4743, 0.9726, 0.983]): _vg.add([_i], _w, 'REPLACE')
_vg = ob_man.vertex_groups.new(name='forearm.L')
for _i, _w in zip([30, 31, 32, 33, 133, 134, 135, 136, 137, 138, 139, 140, 153, 154, 155, 156, 160, 162], [0.08193, 0.7699, 0.4693, 0.06497, 0.1034, 0.8735, 0.8485, 0.09036, 0.03225, 0.2791, 0.2767, 0.03641, 0.006023, 0.5254, 0.9171, 0.3089, 0.006755, 0.02525]): _vg.add([_i], _w, 'REPLACE')
_vg = ob_man.vertex_groups.new(name='hand.L')
for _i, _w in zip([134, 135, 137, 138, 139, 140, 141, 142, 143, 144, 145, 146, 147, 148, 149, 150, 151, 152, 155, 156, 157, 158, 159, 164, 165, 166, 167, 169], [0.03512, 0.03975, 0.06829, 0.633, 0.6165, 0.03658, 0.8187, 0.9642, 0.9166, 0.1929, 0.9777, 0.9956, 0.987, 0.9443, 0.9799, 0.9879, 0.9858, 0.9761, 0.03681, 0.652, 0.9629, 0.9953, 0.9877, 0.1666, 0.969, 0.9766, 0.023, 0.0679]): _vg.add([_i], _w, 'REPLACE')
_vg = ob_man.vertex_groups.new(name='forearm.L.001')
for _i, _w in zip([133, 134, 135, 136, 137, 138, 139, 140, 141, 142, 143, 144, 148, 155, 156, 157, 162, 163, 164, 165, 167, 168, 169, 170, 171, 172, 173, 174, 175, 176, 177, 178], [0.8837, 0.08362, 0.1052, 0.8968, 0.8897, 0.0877, 0.1062, 0.9123, 0.1786, 0.002819, 0.0771, 0.8051, 0.05562, 0.02651, 0.02725, 0.0009801, 0.9516, 0.9624, 0.8327, 0.01211, 0.96, 0.9848, 0.9309, 0.9835, 0.9831, 0.9988, 0.9981, 0.9997, 1.0, 0.9995, 1.002, 1.001]): _vg.add([_i], _w, 'REPLACE')
_vg = ob_man.vertex_groups.new(name='shoulder.R')
for _i, _w in zip([7, 14, 82, 89, 180, 182, 183, 186, 193, 194, 195, 196, 249, 254, 256, 257, 258], [0.7525, 0.14, 0.07029, 0.03413, 0.8614, 0.9575, 0.007245, 0.09529, 0.03028, 0.5505, 0.06914, 0.03226, 0.8308, 0.03238, 0.1206, 0.0732, 0.02669]): _vg.add([_i], _w, 'REPLACE')
_vg = ob_man.vertex_groups.new(name='upper_arm.R')
for _i, _w in zip([180, 182, 183, 184, 186, 192, 193, 194, 195, 196, 197, 198, 199, 200, 254, 256, 306, 307, 313, 331, 332, 333], [0.09812, 0.008053, 0.7274, 0.05252, 0.2127, 0.05053, 0.7179, 0.09284, 0.9138, 0.9316, 0.8411, 0.2523, 0.5234, 0.5205, 0.1017, 0.08704, 0.9696, 0.7881, 0.6197, 0.4031, 0.3974, 0.4004]): _vg.add([_i], _w, 'REPLACE')
_vg = ob_man.vertex_groups.new(name='forearm.R')
for _i, _w in zip([197, 198, 199, 200, 307, 313], [0.1546, 0.7444, 0.4747, 0.4775, 0.2112, 0.3683]): _vg.add([_i], _w, 'REPLACE')
_vg = ob_man.vertex_groups.new(name='hand.R')
for _i, _w in zip([286, 287, 288, 289, 290, 291, 292, 293, 294, 295, 296, 297, 298, 299, 300, 301, 302, 303, 304, 305, 308, 309, 310, 311, 312, 316, 317, 318, 319, 320, 321, 322, 324], [0.0476, 0.4801, 0.474, 0.03888, 0.07286, 0.7253, 0.7231, 0.06598, 0.9093, 0.9675, 0.9765, 0.9362, 0.9978, 0.998, 0.9976, 0.9969, 0.9989, 0.9987, 0.9986, 0.9988, 0.501, 0.7692, 0.9762, 0.999, 0.9987, 0.7866, 0.9998, 0.999, 0.001794, 0.003001, 0.05075, 0.06282, 0.07613]): _vg.add([_i], _w, 'REPLACE')
_vg = ob_man.vertex_groups.new(name='forearm.R.001')
for _i, _w in zip([286, 287, 288, 289, 290, 291, 292, 293, 294, 295, 297, 308, 309, 314, 315, 316, 319, 320, 321, 322, 323, 324, 325, 326, 327, 328, 329, 330], [0.9492, 0.5186, 0.524, 0.9531, 0.9264, 0.2741, 0.2761, 0.9333, 0.09067, 0.01499, 0.06376, 0.4971, 0.2301, 0.978, 0.9782, 0.2134, 0.974, 0.9734, 0.9492, 0.9372, 0.9871, 0.9239, 0.9976, 0.9996, 0.9944, 0.9958, 1.0, 0.9974]): _vg.add([_i], _w, 'REPLACE')
_vg = ob_man.vertex_groups.new(name='breast.L')
for _i, _w in zip([1, 3, 5, 8, 9, 11, 12, 14, 15, 17, 18, 24, 25, 26, 29, 82, 84, 86, 87, 89], [0.01713, 0.04613, 0.04486, 0.6597, 0.08048, 0.5549, 0.4615, 0.2016, 0.06119, 0.2802, 0.02438, 0.1284, 0.09177, 0.1041, 0.1306, 0.006428, 0.1223, 0.05522, 0.6929, 0.5348]): _vg.add([_i], _w, 'REPLACE')
_vg = ob_man.vertex_groups.new(name='breast.R')
for _i, _w in zip([180, 183, 184, 186, 187, 188, 191, 192, 193, 194, 196, 249, 251, 253, 254, 256, 331, 332, 333], [0.02595, 0.1991, 0.2337, 0.6163, 0.7503, 0.003295, 0.03013, 0.607, 0.2109, 0.1062, 0.005726, 0.01197, 0.6497, 0.1157, 0.6949, 0.606, 0.5335, 0.5389, 0.5359]): _vg.add([_i], _w, 'REPLACE')
_vg = ob_man.vertex_groups.new(name='spine.004')
for _i, _w in zip([21, 91, 92, 93, 94, 95, 96, 97, 98, 99, 100, 101, 102, 103, 104, 105, 106, 107, 108, 109, 110, 111, 112, 113, 114, 115, 116, 117, 118, 119, 120, 121, 122, 123, 124, 125, 126, 127, 128, 129, 130, 131, 132, 190, 257, 258, 259, 260, 261, 262, 263, 264, 265, 266, 267, 268, 269, 270, 271, 272, 273, 274, 275, 276, 277, 278, 279, 280, 281, 282, 283, 284, 285], [0.9335, 0.05189, 0.06804, 0.09372, 0.9354, 0.8909, 0.9173, 0.9888, 0.9987, 0.9876, 0.999, 0.9818, 0.9992, 0.9979, 0.9954, 0.9845, 0.9857, 0.9993, 0.9992, 0.9975, 0.9949, 0.9801, 0.9989, 0.9997, 0.9997, 0.9925, 0.9973, 0.9949, 0.9944, 0.9983, 0.9981, 0.9938, 0.9978, 0.9741, 0.9991, 0.9744, 0.9988, 0.9998, 0.9997, 0.991, 0.9969, 0.9924, 0.9974, 0.9213, 0.01439, 0.06761, 0.9238, 0.9871, 0.9985, 0.9877, 0.9988, 0.9802, 0.9991, 0.9976, 0.9948, 0.9814, 0.9829, 0.9991, 0.999, 0.9971, 0.9942, 0.9782, 0.9988, 0.9997, 0.9996, 0.9918, 0.997, 0.9939, 0.9933, 0.998, 0.9978, 0.9933, 0.9975]): _vg.add([_i], _w, 'REPLACE')
_vg = ob_man.vertex_groups.new(name='pelvis.L')
for _i, _w in zip([0, 2, 4, 6, 9, 10, 12, 13, 15, 16, 18, 19, 20, 22, 23, 24, 34, 35, 36, 37, 38, 39, 80, 81, 83, 84, 85, 86, 88, 179, 181, 189, 202, 205, 247, 248, 250, 252, 255], [0.4173, 0.3031, 0.3311, 0.4904, 0.07961, 0.6655, 0.08403, 0.8839, 0.05369, 0.4509, 0.03346, 0.2516, 0.3235, 0.4404, 0.7782, 0.07609, 0.1607, 0.2492, 0.1156, 0.09588, 0.1195, 0.07194, 0.5072, 0.3264, 0.9271, 0.06363, 0.5799, 0.05796, 0.4488, 0.05306, 0.2425, 0.0906, 0.1938, 0.05, 0.1021, 0.3004, 0.02872, 0.03391, 0.09565]): _vg.add([_i], _w, 'REPLACE')
_vg = ob_man.vertex_groups.new(name='pelvis.R')
for _i, _w in zip([2, 4, 6, 19, 20, 22, 35, 38, 80, 81, 85, 88, 179, 181, 184, 185, 187, 188, 189, 191, 192, 201, 202, 203, 204, 205, 206, 247, 248, 250, 251, 252, 253, 255], [0.2422, 0.3137, 0.05755, 0.05466, 0.07739, 0.1472, 0.1925, 0.01952, 0.02569, 0.3012, 0.03681, 0.07866, 0.4124, 0.3071, 0.09952, 0.6814, 0.0942, 0.9154, 0.3408, 0.8052, 0.1063, 0.176, 0.255, 0.1005, 0.09203, 0.1587, 0.05497, 0.4954, 0.3279, 0.892, 0.08858, 0.5959, 0.06511, 0.4521]): _vg.add([_i], _w, 'REPLACE')
_vg = ob_man.vertex_groups.new(name='thigh.L')
for _i, _w in zip([0, 2, 4, 6, 10, 13, 16, 19, 20, 22, 23, 34, 35, 36, 37, 38, 39, 46, 47, 48, 49, 50, 51, 52, 53, 54, 55, 56, 57, 58, 60, 62, 65, 67, 69, 80, 81, 85, 88], [0.5229, 0.1939, 0.01032, 0.3463, 0.1521, 0.06246, 0.06263, 0.004677, 0.5161, 0.259, 0.1244, 0.8115, 0.3487, 0.8206, 0.8925, 0.8076, 0.9121, 0.9875, 0.9891, 0.9916, 0.9829, 0.969, 0.9953, 0.8765, 0.8062, 0.9022, 0.8562, 0.8566, 0.8251, 0.1415, 0.2236, 0.1029, 0.2033, 0.2026, 0.2579, 0.3823, 0.05934, 0.06483, 0.3851]): _vg.add([_i], _w, 'REPLACE')
_vg = ob_man.vertex_groups.new(name='shin.L')
for _i, _w in zip([40, 41, 42, 43, 44, 45, 52, 53, 54, 55, 56, 57, 58, 59, 60, 61, 62, 63, 64, 65, 66, 67, 68, 69, 71, 72, 74, 75], [0.04365, 0.8662, 0.8699, 0.05156, 0.893, 0.8969, 0.1232, 0.1933, 0.09773, 0.1432, 0.1429, 0.1736, 0.8579, 0.9875, 0.7758, 0.9763, 0.8968, 0.9947, 0.9471, 0.7942, 0.9438, 0.7948, 0.9746, 0.7412, 0.08895, 0.07963, 0.0699, 0.08577]): _vg.add([_i], _w, 'REPLACE')
_vg = ob_man.vertex_groups.new(name='foot.L')
for _i, _w in zip([40, 43, 44, 45, 64, 66, 70, 73, 74, 75, 76, 77, 78, 79], [0.938, 0.9337, 0.05939, 0.06238, 0.03029, 0.03922, 0.9152, 0.9068, 0.07756, 0.1156, 0.1175, 0.07549, 0.0765, 0.05126]): _vg.add([_i], _w, 'REPLACE')
_vg = ob_man.vertex_groups.new(name='toe.L')
for _i, _w in zip([73, 76, 77, 78, 79], [0.003677, 0.8752, 0.9195, 0.9182, 0.9452]): _vg.add([_i], _w, 'REPLACE')
_vg = ob_man.vertex_groups.new(name='heel.02.L')
for _i, _w in zip([41, 42, 44, 45, 70, 71, 72, 73, 74, 75], [0.1196, 0.1152, 0.04355, 0.02985, 0.05251, 0.9001, 0.9074, 0.05758, 0.8507, 0.7953]): _vg.add([_i], _w, 'REPLACE')
_vg = ob_man.vertex_groups.new(name='thigh.R')
for _i, _w in zip([179, 181, 185, 188, 189, 191, 201, 202, 203, 204, 205, 206, 213, 214, 215, 216, 217, 218, 219, 220, 221, 222, 223, 224, 225, 227, 229, 232, 234, 236, 247, 248, 250, 252, 255], [0.5154, 0.1903, 0.149, 0.04014, 0.4801, 0.1124, 0.7871, 0.3416, 0.8455, 0.897, 0.7418, 0.9345, 0.9836, 0.9875, 0.9915, 0.9829, 0.9657, 0.9965, 0.8777, 0.8061, 0.9013, 0.8563, 0.8564, 0.8247, 0.1389, 0.2244, 0.1054, 0.2027, 0.2029, 0.2568, 0.3795, 0.05932, 0.01314, 0.06229, 0.3663]): _vg.add([_i], _w, 'REPLACE')
_vg = ob_man.vertex_groups.new(name='shin.R')
for _i, _w in zip([207, 208, 209, 210, 211, 212, 219, 220, 221, 222, 223, 224, 225, 226, 227, 228, 229, 230, 231, 232, 233, 234, 235, 236, 238, 239, 241, 242], [0.04288, 0.8667, 0.8693, 0.05231, 0.896, 0.8941, 0.1219, 0.1935, 0.09864, 0.143, 0.1431, 0.1738, 0.8605, 0.9879, 0.7749, 0.9762, 0.8943, 0.9944, 0.9472, 0.7948, 0.9438, 0.7945, 0.9748, 0.7422, 0.08911, 0.07947, 0.07087, 0.08438]): _vg.add([_i], _w, 'REPLACE')
_vg = ob_man.vertex_groups.new(name='foot.R')
for _i, _w in zip([207, 210, 211, 212, 231, 233, 237, 240, 241, 242, 243, 244, 245, 246], [0.9384, 0.9325, 0.05782, 0.06395, 0.0302, 0.03914, 0.9165, 0.905, 0.07842, 0.1139, 0.09323, 0.07507, 0.05572, 0.05553]): _vg.add([_i], _w, 'REPLACE')
_vg = ob_man.vertex_groups.new(name='toe.R')
for _i, _w in zip([240, 243, 244, 245, 246], [0.004627, 0.901, 0.9199, 0.9404, 0.9406]): _vg.add([_i], _w, 'REPLACE')
_vg = ob_man.vertex_groups.new(name='heel.02.R')
for _i, _w in zip([208, 209, 211, 212, 237, 238, 239, 240, 241, 242], [0.1193, 0.1155, 0.0408, 0.03233, 0.05135, 0.8999, 0.9077, 0.05874, 0.8488, 0.7984]): _vg.add([_i], _w, 'REPLACE')
_m = ob_man.modifiers.new('Armature', 'ARMATURE')
_m.object = ob_metarig
_m = ob_man.modifiers.new('Auto Smooth', 'NODES')
_m.node_group = ng_auto_smooth
_gi = [s.identifier for s in ng_auto_smooth.interface.items_tree if s.item_type == 'SOCKET' and s.in_out == 'INPUT']
_m[_gi[1]] = 3.142  # Angle

# ---- collection membership
col_collection_1.objects.link(ob_metarig)
col_collection_1.objects.link(ob_man)

# ---- scene / render settings (as saved in the file)
scene.frame_start = 1; scene.frame_end = 250; scene.frame_set(1)
scene.render.engine = 'BLENDER_EEVEE_NEXT'
scene.render.resolution_percentage = 50
scene.render.dither_intensity = 0.0
scene.cycles.use_denoising = False
scene.cycles.samples = 128
scene.cycles.sampling_pattern = 'TABULATED_SOBOL'
scene.cycles.use_adaptive_sampling = False
scene.cycles.use_light_tree = False
scene.cycles.blur_glossy = 0.0
scene.cycles.sample_clamp_indirect = 0.0
scene.view_settings.view_transform = 'Standard'
bpy.context.view_layer.update()

# ---- added for rendering (the .blend has no active camera and no usable light): camera, sun
cam_auto = bpy.data.cameras.new('AutoCamera')
cam_auto.lens = 50.0
cam_auto.sensor_width = 36.0
cam_auto.clip_end = 1000.0
ob_auto_camera = bpy.data.objects.new('AutoCamera', cam_auto)
scene.collection.objects.link(ob_auto_camera)
ob_auto_camera.location = (15.4266, -18.7151, 12.2089)
ob_auto_camera.rotation_euler = (1.09748, -7.21219e-08, 0.694738)
scene.camera = ob_auto_camera
light_auto_sun = bpy.data.lights.new('AutoSun', 'SUN')
light_auto_sun.energy = 3.0
light_auto_sun.angle = 0.0523599
ob_auto_sun = bpy.data.objects.new('AutoSun', light_auto_sun)
scene.collection.objects.link(ob_auto_sun)
ob_auto_sun.rotation_euler = (0.872665, 0.174533, 0.523599)
bpy.context.view_layer.update()
